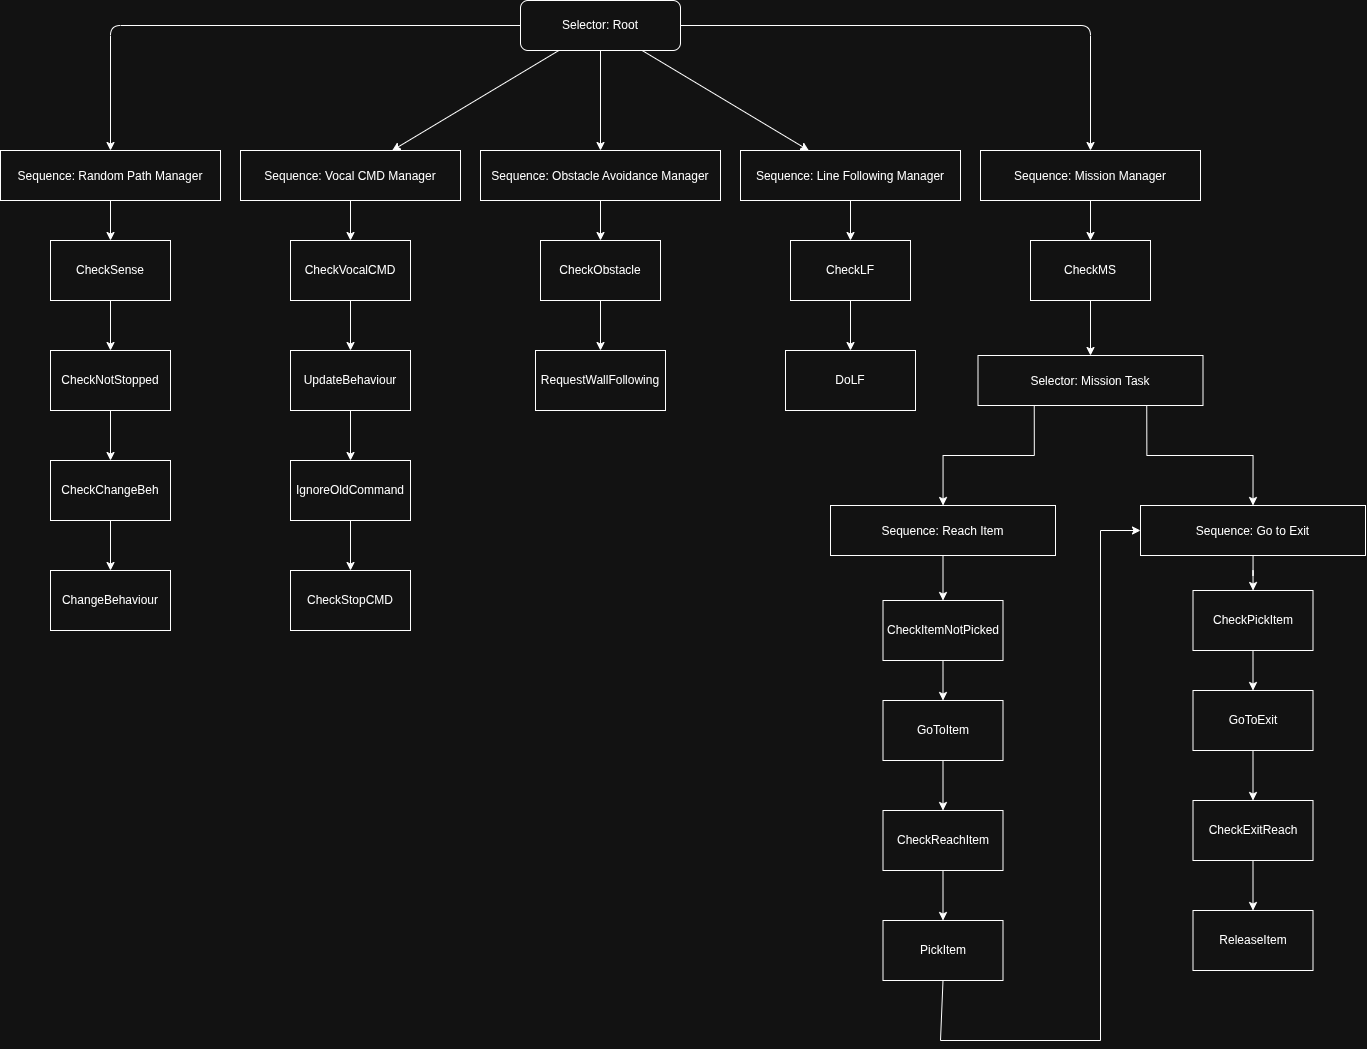

The diagram above was exported from draw.io. Its source (the exported page's mxGraphModel, read from the mxfile embedded in the PNG):
<mxGraphModel dx="3506" dy="1373" grid="1" gridSize="10" guides="1" tooltips="1" connect="1" arrows="1" fold="1" page="1" pageScale="1" pageWidth="850" pageHeight="1100" math="0" shadow="0">
  <root>
    <mxCell id="0" />
    <mxCell id="1" parent="0" />
    <mxCell id="root" parent="1" style="rounded=1;whiteSpace=wrap;html=1;" value="Selector: Root" vertex="1">
      <mxGeometry height="50" width="160" x="350" y="20" as="geometry" />
    </mxCell>
    <mxCell id="-42iwp76RP9QxEzmgnHg-3" edge="1" parent="1" source="rp" style="edgeStyle=orthogonalEdgeStyle;rounded=0;orthogonalLoop=1;jettySize=auto;html=1;" target="-42iwp76RP9QxEzmgnHg-2" value="">
      <mxGeometry relative="1" as="geometry" />
    </mxCell>
    <mxCell id="rp" parent="1" value="Sequence: Random Path Manager" vertex="1">
      <mxGeometry height="50" width="220" x="-170" y="170" as="geometry" />
    </mxCell>
    <mxCell id="-42iwp76RP9QxEzmgnHg-20" edge="1" parent="1" source="vc" style="edgeStyle=orthogonalEdgeStyle;rounded=0;orthogonalLoop=1;jettySize=auto;html=1;" target="-42iwp76RP9QxEzmgnHg-14" value="">
      <mxGeometry relative="1" as="geometry" />
    </mxCell>
    <mxCell id="vc" parent="1" value="Sequence: Vocal CMD Manager" vertex="1">
      <mxGeometry height="50" width="220" x="70" y="170" as="geometry" />
    </mxCell>
    <mxCell id="-42iwp76RP9QxEzmgnHg-28" edge="1" parent="1" source="oa" style="edgeStyle=orthogonalEdgeStyle;rounded=0;orthogonalLoop=1;jettySize=auto;html=1;" target="-42iwp76RP9QxEzmgnHg-22" value="">
      <mxGeometry relative="1" as="geometry" />
    </mxCell>
    <mxCell id="oa" parent="1" value="Sequence: Obstacle Avoidance Manager" vertex="1">
      <mxGeometry height="50" width="240" x="310" y="170" as="geometry" />
    </mxCell>
    <mxCell id="-42iwp76RP9QxEzmgnHg-32" edge="1" parent="1" source="lf" style="edgeStyle=orthogonalEdgeStyle;rounded=0;orthogonalLoop=1;jettySize=auto;html=1;" target="-42iwp76RP9QxEzmgnHg-30" value="">
      <mxGeometry relative="1" as="geometry" />
    </mxCell>
    <mxCell id="lf" parent="1" value="Sequence: Line Following Manager" vertex="1">
      <mxGeometry height="50" width="220" x="570" y="170" as="geometry" />
    </mxCell>
    <mxCell id="ms" parent="1" value="Sequence: Mission Manager" vertex="1">
      <mxGeometry height="50" width="220" x="810" y="170" as="geometry" />
    </mxCell>
    <mxCell id="e1" edge="1" parent="1" source="root" target="rp">
      <mxGeometry relative="1" as="geometry">
        <Array as="points">
          <mxPoint x="-60" y="45" />
        </Array>
      </mxGeometry>
    </mxCell>
    <mxCell id="e2" edge="1" parent="1" source="root" target="vc">
      <mxGeometry relative="1" as="geometry" />
    </mxCell>
    <mxCell id="e3" edge="1" parent="1" source="root" target="oa">
      <mxGeometry relative="1" as="geometry" />
    </mxCell>
    <mxCell id="e4" edge="1" parent="1" source="root" target="lf">
      <mxGeometry relative="1" as="geometry" />
    </mxCell>
    <mxCell id="e5" edge="1" parent="1" source="root" target="ms">
      <mxGeometry relative="1" as="geometry">
        <Array as="points">
          <mxPoint x="920" y="45" />
        </Array>
      </mxGeometry>
    </mxCell>
    <mxCell id="-42iwp76RP9QxEzmgnHg-35" edge="1" parent="1" source="mss" style="edgeStyle=orthogonalEdgeStyle;rounded=0;orthogonalLoop=1;jettySize=auto;html=1;exitX=0.25;exitY=1;exitDx=0;exitDy=0;" target="-42iwp76RP9QxEzmgnHg-34" value="">
      <mxGeometry relative="1" as="geometry" />
    </mxCell>
    <mxCell id="-42iwp76RP9QxEzmgnHg-36" edge="1" parent="1" source="mss" style="edgeStyle=orthogonalEdgeStyle;rounded=0;orthogonalLoop=1;jettySize=auto;html=1;entryX=0.5;entryY=0;entryDx=0;entryDy=0;exitX=0.75;exitY=1;exitDx=0;exitDy=0;" target="-42iwp76RP9QxEzmgnHg-33" value="">
      <mxGeometry relative="1" as="geometry" />
    </mxCell>
    <mxCell id="mss" parent="1" value="Selector: Mission Task" vertex="1">
      <mxGeometry height="50" width="225" x="807.5" y="375" as="geometry" />
    </mxCell>
    <mxCell id="e6" edge="1" parent="1" source="ms" style="entryX=0.5;entryY=0;entryDx=0;entryDy=0;" target="-42iwp76RP9QxEzmgnHg-45">
      <mxGeometry relative="1" as="geometry">
        <mxPoint x="1020" y="280" as="targetPoint" />
      </mxGeometry>
    </mxCell>
    <mxCell id="-42iwp76RP9QxEzmgnHg-5" edge="1" parent="1" source="-42iwp76RP9QxEzmgnHg-2" style="edgeStyle=orthogonalEdgeStyle;rounded=0;orthogonalLoop=1;jettySize=auto;html=1;" target="-42iwp76RP9QxEzmgnHg-4" value="">
      <mxGeometry relative="1" as="geometry" />
    </mxCell>
    <mxCell id="-42iwp76RP9QxEzmgnHg-2" parent="1" style="whiteSpace=wrap;html=1;" value="CheckSense" vertex="1">
      <mxGeometry height="60" width="120" x="-120" y="260" as="geometry" />
    </mxCell>
    <mxCell id="-42iwp76RP9QxEzmgnHg-7" edge="1" parent="1" source="-42iwp76RP9QxEzmgnHg-4" style="edgeStyle=orthogonalEdgeStyle;rounded=0;orthogonalLoop=1;jettySize=auto;html=1;" target="-42iwp76RP9QxEzmgnHg-6" value="">
      <mxGeometry relative="1" as="geometry" />
    </mxCell>
    <mxCell id="-42iwp76RP9QxEzmgnHg-4" parent="1" style="whiteSpace=wrap;html=1;" value="CheckNotStopped" vertex="1">
      <mxGeometry height="60" width="120" x="-120" y="370" as="geometry" />
    </mxCell>
    <mxCell id="-42iwp76RP9QxEzmgnHg-12" edge="1" parent="1" source="-42iwp76RP9QxEzmgnHg-6" style="edgeStyle=orthogonalEdgeStyle;rounded=0;orthogonalLoop=1;jettySize=auto;html=1;" target="-42iwp76RP9QxEzmgnHg-11" value="">
      <mxGeometry relative="1" as="geometry" />
    </mxCell>
    <mxCell id="-42iwp76RP9QxEzmgnHg-6" parent="1" style="whiteSpace=wrap;html=1;" value="CheckChangeBeh" vertex="1">
      <mxGeometry height="60" width="120" x="-120" y="480" as="geometry" />
    </mxCell>
    <mxCell id="-42iwp76RP9QxEzmgnHg-11" parent="1" style="whiteSpace=wrap;html=1;" value="ChangeBehaviour" vertex="1">
      <mxGeometry height="60" width="120" x="-120" y="590" as="geometry" />
    </mxCell>
    <mxCell id="-42iwp76RP9QxEzmgnHg-13" edge="1" parent="1" source="-42iwp76RP9QxEzmgnHg-14" style="edgeStyle=orthogonalEdgeStyle;rounded=0;orthogonalLoop=1;jettySize=auto;html=1;" target="-42iwp76RP9QxEzmgnHg-16" value="">
      <mxGeometry relative="1" as="geometry" />
    </mxCell>
    <mxCell id="-42iwp76RP9QxEzmgnHg-14" parent="1" style="whiteSpace=wrap;html=1;" value="CheckVocalCMD" vertex="1">
      <mxGeometry height="60" width="120" x="120" y="260" as="geometry" />
    </mxCell>
    <mxCell id="-42iwp76RP9QxEzmgnHg-15" edge="1" parent="1" source="-42iwp76RP9QxEzmgnHg-16" style="edgeStyle=orthogonalEdgeStyle;rounded=0;orthogonalLoop=1;jettySize=auto;html=1;" target="-42iwp76RP9QxEzmgnHg-18" value="">
      <mxGeometry relative="1" as="geometry" />
    </mxCell>
    <mxCell id="-42iwp76RP9QxEzmgnHg-16" parent="1" style="whiteSpace=wrap;html=1;" value="UpdateBehaviour" vertex="1">
      <mxGeometry height="60" width="120" x="120" y="370" as="geometry" />
    </mxCell>
    <mxCell id="-42iwp76RP9QxEzmgnHg-17" edge="1" parent="1" source="-42iwp76RP9QxEzmgnHg-18" style="edgeStyle=orthogonalEdgeStyle;rounded=0;orthogonalLoop=1;jettySize=auto;html=1;" target="-42iwp76RP9QxEzmgnHg-19" value="">
      <mxGeometry relative="1" as="geometry" />
    </mxCell>
    <mxCell id="-42iwp76RP9QxEzmgnHg-18" parent="1" style="whiteSpace=wrap;html=1;" value="IgnoreOldCommand" vertex="1">
      <mxGeometry height="60" width="120" x="120" y="480" as="geometry" />
    </mxCell>
    <mxCell id="-42iwp76RP9QxEzmgnHg-19" parent="1" style="whiteSpace=wrap;html=1;" value="CheckStopCMD" vertex="1">
      <mxGeometry height="60" width="120" x="120" y="590" as="geometry" />
    </mxCell>
    <mxCell id="-42iwp76RP9QxEzmgnHg-21" edge="1" parent="1" source="-42iwp76RP9QxEzmgnHg-22" style="edgeStyle=orthogonalEdgeStyle;rounded=0;orthogonalLoop=1;jettySize=auto;html=1;" target="-42iwp76RP9QxEzmgnHg-24" value="">
      <mxGeometry relative="1" as="geometry" />
    </mxCell>
    <mxCell id="-42iwp76RP9QxEzmgnHg-22" parent="1" style="whiteSpace=wrap;html=1;" value="CheckObstacle" vertex="1">
      <mxGeometry height="60" width="120" x="370" y="260" as="geometry" />
    </mxCell>
    <mxCell id="-42iwp76RP9QxEzmgnHg-24" parent="1" style="whiteSpace=wrap;html=1;" value="RequestWallFollowing" vertex="1">
      <mxGeometry height="60" width="130" x="365" y="370" as="geometry" />
    </mxCell>
    <mxCell id="-42iwp76RP9QxEzmgnHg-29" edge="1" parent="1" source="-42iwp76RP9QxEzmgnHg-30" style="edgeStyle=orthogonalEdgeStyle;rounded=0;orthogonalLoop=1;jettySize=auto;html=1;" target="-42iwp76RP9QxEzmgnHg-31" value="">
      <mxGeometry relative="1" as="geometry" />
    </mxCell>
    <mxCell id="-42iwp76RP9QxEzmgnHg-30" parent="1" style="whiteSpace=wrap;html=1;" value="CheckLF" vertex="1">
      <mxGeometry height="60" width="120" x="620" y="260" as="geometry" />
    </mxCell>
    <mxCell id="-42iwp76RP9QxEzmgnHg-31" parent="1" style="whiteSpace=wrap;html=1;" value="DoLF" vertex="1">
      <mxGeometry height="60" width="130" x="615" y="370" as="geometry" />
    </mxCell>
    <mxCell id="-42iwp76RP9QxEzmgnHg-55" edge="1" parent="1" source="-42iwp76RP9QxEzmgnHg-33" style="edgeStyle=orthogonalEdgeStyle;rounded=0;orthogonalLoop=1;jettySize=auto;html=1;" target="-42iwp76RP9QxEzmgnHg-49" value="">
      <mxGeometry relative="1" as="geometry" />
    </mxCell>
    <mxCell id="-42iwp76RP9QxEzmgnHg-33" parent="1" value="Sequence: Go to Exit" vertex="1">
      <mxGeometry height="50" width="225" x="970" y="525" as="geometry" />
    </mxCell>
    <mxCell id="-42iwp76RP9QxEzmgnHg-44" edge="1" parent="1" source="-42iwp76RP9QxEzmgnHg-34" style="edgeStyle=orthogonalEdgeStyle;rounded=0;orthogonalLoop=1;jettySize=auto;html=1;" target="-42iwp76RP9QxEzmgnHg-38" value="">
      <mxGeometry relative="1" as="geometry" />
    </mxCell>
    <mxCell id="-42iwp76RP9QxEzmgnHg-34" parent="1" value="Sequence: Reach Item" vertex="1">
      <mxGeometry height="50" width="225" x="660" y="525" as="geometry" />
    </mxCell>
    <mxCell id="-42iwp76RP9QxEzmgnHg-37" edge="1" parent="1" source="-42iwp76RP9QxEzmgnHg-38" style="edgeStyle=orthogonalEdgeStyle;rounded=0;orthogonalLoop=1;jettySize=auto;html=1;" target="-42iwp76RP9QxEzmgnHg-40" value="">
      <mxGeometry relative="1" as="geometry" />
    </mxCell>
    <mxCell id="-42iwp76RP9QxEzmgnHg-38" parent="1" style="whiteSpace=wrap;html=1;" value="CheckItemNotPicked" vertex="1">
      <mxGeometry height="60" width="120" x="712.5" y="620" as="geometry" />
    </mxCell>
    <mxCell id="-42iwp76RP9QxEzmgnHg-39" edge="1" parent="1" source="-42iwp76RP9QxEzmgnHg-40" style="edgeStyle=orthogonalEdgeStyle;rounded=0;orthogonalLoop=1;jettySize=auto;html=1;" target="-42iwp76RP9QxEzmgnHg-42" value="">
      <mxGeometry relative="1" as="geometry" />
    </mxCell>
    <mxCell id="-42iwp76RP9QxEzmgnHg-40" parent="1" style="whiteSpace=wrap;html=1;" value="GoToItem" vertex="1">
      <mxGeometry height="60" width="120" x="712.5" y="720" as="geometry" />
    </mxCell>
    <mxCell id="-42iwp76RP9QxEzmgnHg-41" edge="1" parent="1" source="-42iwp76RP9QxEzmgnHg-42" style="edgeStyle=orthogonalEdgeStyle;rounded=0;orthogonalLoop=1;jettySize=auto;html=1;" target="-42iwp76RP9QxEzmgnHg-43" value="">
      <mxGeometry relative="1" as="geometry" />
    </mxCell>
    <mxCell id="-42iwp76RP9QxEzmgnHg-42" parent="1" style="whiteSpace=wrap;html=1;" value="CheckReachItem" vertex="1">
      <mxGeometry height="60" width="120" x="712.5" y="830" as="geometry" />
    </mxCell>
    <mxCell id="-42iwp76RP9QxEzmgnHg-43" parent="1" style="whiteSpace=wrap;html=1;" value="PickItem" vertex="1">
      <mxGeometry height="60" width="120" x="712.5" y="940" as="geometry" />
    </mxCell>
    <mxCell id="-42iwp76RP9QxEzmgnHg-46" edge="1" parent="1" source="-42iwp76RP9QxEzmgnHg-45" style="edgeStyle=orthogonalEdgeStyle;rounded=0;orthogonalLoop=1;jettySize=auto;html=1;" target="mss" value="">
      <mxGeometry relative="1" as="geometry" />
    </mxCell>
    <mxCell id="-42iwp76RP9QxEzmgnHg-45" parent="1" style="whiteSpace=wrap;html=1;" value="CheckMS" vertex="1">
      <mxGeometry height="60" width="120" x="860" y="260" as="geometry" />
    </mxCell>
    <mxCell id="-42iwp76RP9QxEzmgnHg-47" edge="1" parent="1" source="-42iwp76RP9QxEzmgnHg-43" style="endArrow=classic;html=1;rounded=0;exitX=0.5;exitY=1;exitDx=0;exitDy=0;entryX=0;entryY=0.5;entryDx=0;entryDy=0;" target="-42iwp76RP9QxEzmgnHg-33" value="">
      <mxGeometry height="50" relative="1" width="50" as="geometry">
        <Array as="points">
          <mxPoint x="770" y="1060" />
          <mxPoint x="930" y="1060" />
          <mxPoint x="930" y="550" />
        </Array>
        <mxPoint x="1290" y="870" as="sourcePoint" />
        <mxPoint x="1320" y="820" as="targetPoint" />
      </mxGeometry>
    </mxCell>
    <mxCell id="-42iwp76RP9QxEzmgnHg-48" edge="1" parent="1" source="-42iwp76RP9QxEzmgnHg-49" style="edgeStyle=orthogonalEdgeStyle;rounded=0;orthogonalLoop=1;jettySize=auto;html=1;" target="-42iwp76RP9QxEzmgnHg-51" value="">
      <mxGeometry relative="1" as="geometry" />
    </mxCell>
    <mxCell id="-42iwp76RP9QxEzmgnHg-49" parent="1" style="whiteSpace=wrap;html=1;" value="CheckPickItem" vertex="1">
      <mxGeometry height="60" width="120" x="1022.5" y="610" as="geometry" />
    </mxCell>
    <mxCell id="-42iwp76RP9QxEzmgnHg-50" edge="1" parent="1" source="-42iwp76RP9QxEzmgnHg-51" style="edgeStyle=orthogonalEdgeStyle;rounded=0;orthogonalLoop=1;jettySize=auto;html=1;" target="-42iwp76RP9QxEzmgnHg-53" value="">
      <mxGeometry relative="1" as="geometry" />
    </mxCell>
    <mxCell id="-42iwp76RP9QxEzmgnHg-51" parent="1" style="whiteSpace=wrap;html=1;" value="GoToExit" vertex="1">
      <mxGeometry height="60" width="120" x="1022.5" y="710" as="geometry" />
    </mxCell>
    <mxCell id="-42iwp76RP9QxEzmgnHg-52" edge="1" parent="1" source="-42iwp76RP9QxEzmgnHg-53" style="edgeStyle=orthogonalEdgeStyle;rounded=0;orthogonalLoop=1;jettySize=auto;html=1;" target="-42iwp76RP9QxEzmgnHg-54" value="">
      <mxGeometry relative="1" as="geometry" />
    </mxCell>
    <mxCell id="-42iwp76RP9QxEzmgnHg-53" parent="1" style="whiteSpace=wrap;html=1;" value="CheckExitReach" vertex="1">
      <mxGeometry height="60" width="120" x="1022.5" y="820" as="geometry" />
    </mxCell>
    <mxCell id="-42iwp76RP9QxEzmgnHg-54" parent="1" style="whiteSpace=wrap;html=1;" value="ReleaseItem" vertex="1">
      <mxGeometry height="60" width="120" x="1022.5" y="930" as="geometry" />
    </mxCell>
  </root>
</mxGraphModel>